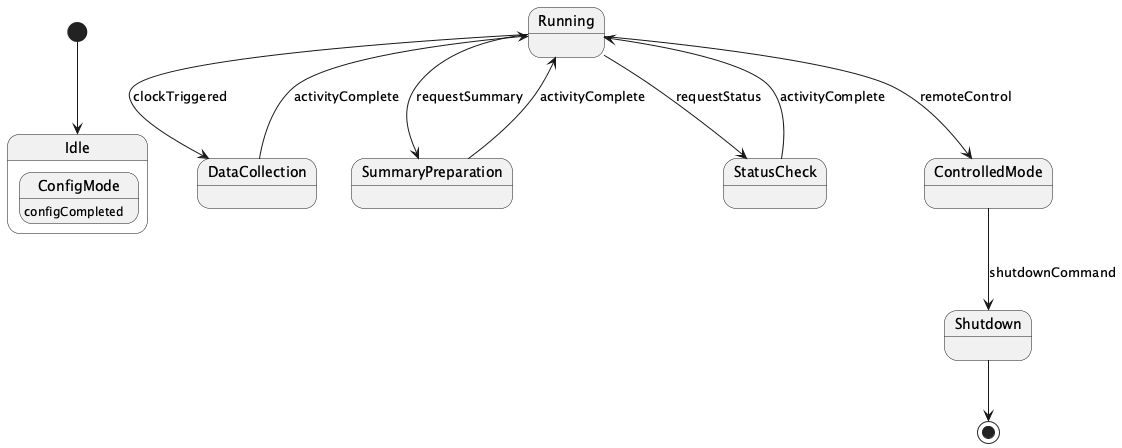

The diagram above was rendered by PlantUML. Its source (embedded in the PNG):
@startuml
[*] --> Idle

state Idle {
  ConfigMode : configCompleted
}

Running --> DataCollection : clockTriggered
DataCollection --> Running : activityComplete

Running --> SummaryPreparation : requestSummary
SummaryPreparation --> Running : activityComplete

Running --> StatusCheck : requestStatus
StatusCheck --> Running : activityComplete

Running --> ControlledMode : remoteControl
ControlledMode --> Shutdown : shutdownCommand
Shutdown --> [*]
@enduml